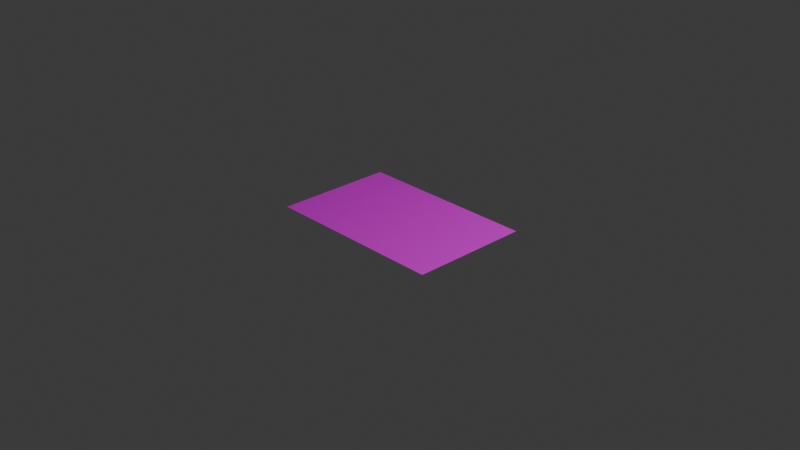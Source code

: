 # Source: BoostPadtexture.blend  (saved by Blender 4.4.32; exported with 4.5.12 LTS)
import bpy
from mathutils import Matrix  # noqa: F401  (used for matrix-valued properties, if any)

bpy.ops.wm.read_factory_settings(use_empty=True)
scene = bpy.context.scene
scene.name = 'Scene'

# ---- collections
col_collection = bpy.data.collections.new('Collection'); scene.collection.children.link(col_collection)

# ---- images (referenced by path relative to the original .blend; pixels are not part of the script)
import os
ASSET_DIR = os.environ.get("B2B_ASSET_DIR", "")  # directory of the original .blend (textures are referenced by path, not embedded)
HERE = os.path.dirname(os.path.abspath(__file__))  # packed textures are extracted next to this script under _unpacked/

def load_image(name, relpath, width, height, colorspace="sRGB"):
    """Load a texture the original file referenced (path relative to the .blend, or extracted next to this script)."""
    p = next((c for c in (os.path.join(HERE, relpath), os.path.join(ASSET_DIR, relpath)) if relpath and os.path.exists(c)), "")
    if p:
        img = bpy.data.images.load(p, check_existing=True)
        img.name = name
    else:  # same state as the original file: an image datablock whose file is absent (Cycles renders it pink)
        img = bpy.data.images.new(name, width, height)
        img.source = "FILE"
        img.filepath = "//" + (relpath or name)
    img.colorspace_settings.name = colorspace
    return img
img_boostpad = load_image('BoostPad', '', 1024, 1024, 'sRGB')

# ---- materials (node trees are filled in below, after node groups)
mat_material_001 = bpy.data.materials.new('Material.001')

# ---- material node trees
mat_material_001.use_nodes = True; mat_material_001.node_tree.nodes.clear()
_N = mat_material_001.node_tree.nodes; _L = mat_material_001.node_tree.links
n0 = _N.new('ShaderNodeBsdfPrincipled'); n0.name = 'Principled BSDF'; n0.location = (10, 300)
n1 = _N.new('ShaderNodeOutputMaterial'); n1.name = 'Material Output'; n1.location = (300, 300)
n2 = _N.new('ShaderNodeTexImage'); n2.name = 'Image Texture'; n2.location = (-280, 280)
n2.image = img_boostpad
_L.new(n0.outputs[0], n1.inputs[0])
_L.new(n2.outputs[0], n0.inputs[0])
n1.is_active_output = True

# ---- world
world_world = bpy.data.worlds.new('World'); scene.world = world_world
world_world.use_nodes = True; world_world.node_tree.nodes.clear()
_N = world_world.node_tree.nodes; _L = world_world.node_tree.links
n0 = _N.new('ShaderNodeOutputWorld'); n0.name = 'World Output'; n0.location = (300, 300)
n1 = _N.new('ShaderNodeBackground'); n1.name = 'Background'; n1.location = (10, 300)
n1.inputs[0].default_value = (0.05088, 0.05088, 0.05088, 1.0)
_L.new(n1.outputs[0], n0.inputs[0])
n0.is_active_output = True
world_world.color = (0.05088, 0.05088, 0.05088)
world_world.sun_shadow_jitter_overblur = 0.0

# ---- cameras
cam_camera = bpy.data.cameras.new('Camera')
cam_camera.clip_end = 100.0
cam_camera.ortho_scale = 7.314

# ---- lights
light_light = bpy.data.lights.new('Light', 'POINT')
light_light.energy = 1000.0
light_light.shadow_soft_size = 0.1

# ---- meshes
me_plane = bpy.data.meshes.new('Plane')
me_plane.from_pydata([(-1.0, -1.0, 0.0), (1.0, -1.0, 0.0), (-1.0, 1.0, 0.0), (1.0, 1.0, 0.0)], [], [(0, 1, 3, 2)])
_uv = me_plane.uv_layers.new(name='UVMap')
_uv.uv.foreach_set('vector', [0.0, 0.0, 1.0, 0.0, 1.0, 1.0, 0.0, 1.0])
me_plane.materials.append(mat_material_001)
me_plane.update()

# ---- objects
ob_light = bpy.data.objects.new('Light', light_light)
ob_camera = bpy.data.objects.new('Camera', cam_camera)
ob_plane = bpy.data.objects.new('Plane', me_plane)

# ---- transforms, parenting, visibility, modifiers, constraints
ob_light.location = (4.076, 1.005, 5.904)
ob_light.rotation_euler = (0.6503, 0.05522, 1.866)
ob_light.lock_rotations_4d = False
ob_light.empty_display_type = 'ARROWS'
ob_light.color = (0.0, 0.0, 0.0, 0.0)
ob_light.lineart.crease_threshold = 0.0
ob_camera.location = (7.359, -6.926, 4.958)
ob_camera.rotation_euler = (1.109, 0.0, 0.8149)
ob_camera.lock_rotations_4d = False
ob_camera.empty_display_type = 'ARROWS'
ob_camera.color = (0.0, 0.0, 0.0, 0.0)
ob_camera.display_type = 'WIRE'
ob_camera.lineart.crease_threshold = 0.0
ob_plane.location = (0.0, 0.0, 0.0)
ob_plane.scale = (1.0, 0.65, 0.001)

# ---- collection membership
col_collection.objects.link(ob_light)
col_collection.objects.link(ob_camera)
col_collection.objects.link(ob_plane)

# ---- scene / render settings (as saved in the file)
scene.camera = ob_camera
scene.frame_start = 1; scene.frame_end = 250; scene.frame_set(1)
scene.render.engine = 'BLENDER_EEVEE_NEXT'
bpy.context.view_layer.update()
